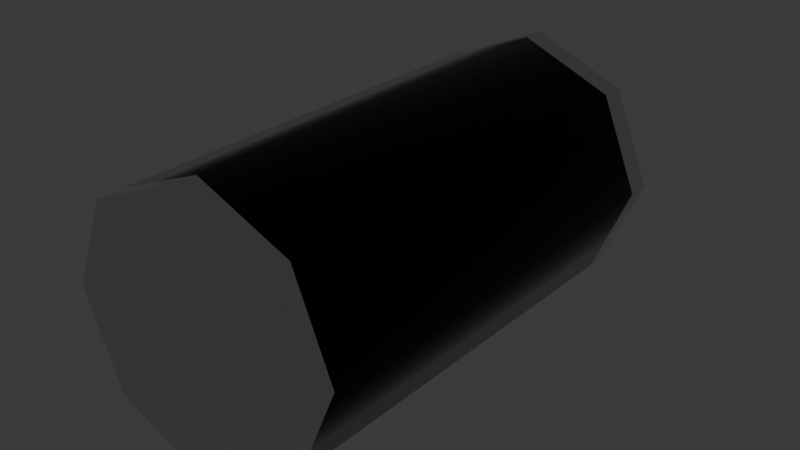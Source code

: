 # Source: battery.blend  (saved by Blender 4.5.91; exported with 4.5.12 LTS)
import bpy
from mathutils import Matrix  # noqa: F401  (used for matrix-valued properties, if any)

bpy.ops.wm.read_factory_settings(use_empty=True)
scene = bpy.context.scene
scene.name = 'Scene'

# ---- collections
col_collection = bpy.data.collections.new('Collection'); scene.collection.children.link(col_collection)

# ---- materials (node trees are filled in below, after node groups)
mat_material_001 = bpy.data.materials.new('Material.001')
mat_material_002 = bpy.data.materials.new('Material.002')

# ---- node groups
ng_smooth_by_angle = bpy.data.node_groups.new('Smooth by Angle', 'GeometryNodeTree')
_s = ng_smooth_by_angle.interface.new_socket(name='Mesh', in_out='OUTPUT', socket_type='NodeSocketGeometry')
_s = ng_smooth_by_angle.interface.new_socket(name='Mesh', in_out='INPUT', socket_type='NodeSocketGeometry')
_s = ng_smooth_by_angle.interface.new_socket(name='Angle', in_out='INPUT', socket_type='NodeSocketFloat')
_s.subtype = 'ANGLE'
_s.default_value = 0.5236
_s.min_value = 0.0
_s.max_value = 3.142
_s.description = 'Maximum face angle for smooth edges'
_s = ng_smooth_by_angle.interface.new_socket(name='Ignore Sharpness', in_out='INPUT', socket_type='NodeSocketBool')
_s.force_non_field = True
ng_smooth_by_angle.description = 'Set the sharpness of mesh edges based on the angle between the neighboring faces'
ng_smooth_by_angle.is_modifier = True
_N = ng_smooth_by_angle.nodes; _L = ng_smooth_by_angle.links
n0 = _N.new('GeometryNodeSetShadeSmooth'); n0.name = 'Set Shade Smooth'; n0.location = (120, -80)
n0.domain = 'EDGE'
n1 = _N.new('GeometryNodeSetShadeSmooth'); n1.name = 'Set Shade Smooth.001'; n1.location = (300, -80)
n2 = _N.new('NodeGroupOutput'); n2.name = 'Group Output'; n2.location = (480, -80)
n3 = _N.new('GeometryNodeInputMeshEdgeAngle'); n3.name = 'Edge Angle'; n3.location = (-440, -240)
n4 = _N.new('NodeGroupInput'); n4.name = 'Group Input'; n4.location = (-80, -80)
n5 = _N.new('GeometryNodeInputEdgeSmooth'); n5.name = 'Is Edge Smooth'; n5.location = (-260, -120)
n6 = _N.new('GeometryNodeInputShadeSmooth'); n6.name = 'Is Shade Smooth'; n6.location = (-440, -397)
n7 = _N.new('FunctionNodeCompare'); n7.name = 'Compare'; n7.location = (-260, -260)
n7.operation = 'LESS_EQUAL'
n7.inputs[6].default_value = (0.0, 0.0, 0.0, 0.0)
n7.inputs[7].default_value = (0.0, 0.0, 0.0, 0.0)
n8 = _N.new('FunctionNodeBooleanMath'); n8.name = 'Boolean Math.001'; n8.location = (-80, -260)
n9 = _N.new('NodeGroupInput'); n9.name = 'Group Input.001'; n9.location = (-440, -329)
n10 = _N.new('NodeGroupInput'); n10.name = 'Group Input.002'; n10.location = (-259, -189)
n11 = _N.new('FunctionNodeBooleanMath'); n11.name = 'Boolean Math'; n11.location = (-80, -149)
n11.operation = 'OR'
n12 = _N.new('FunctionNodeBooleanMath'); n12.name = 'Boolean Math.002'; n12.location = (-260, -380)
n12.operation = 'OR'
n13 = _N.new('NodeGroupInput'); n13.name = 'Group Input.003'; n13.location = (-440, -460)
_L.new(n3.outputs[0], n7.inputs[0])
_L.new(n1.outputs[0], n2.inputs[0])
_L.new(n9.outputs[1], n7.inputs[1])
_L.new(n7.outputs[0], n8.inputs[0])
_L.new(n4.outputs[0], n0.inputs[0])
_L.new(n0.outputs[0], n1.inputs[0])
_L.new(n8.outputs[0], n0.inputs[2])
_L.new(n10.outputs[2], n11.inputs[1])
_L.new(n5.outputs[0], n11.inputs[0])
_L.new(n11.outputs[0], n0.inputs[1])
_L.new(n13.outputs[2], n12.inputs[1])
_L.new(n6.outputs[0], n12.inputs[0])
_L.new(n12.outputs[0], n8.inputs[1])
n2.is_active_output = True

# ---- material node trees
mat_material_001.use_nodes = True; mat_material_001.node_tree.nodes.clear()
_N = mat_material_001.node_tree.nodes; _L = mat_material_001.node_tree.links
n0 = _N.new('ShaderNodeBsdfPrincipled'); n0.name = 'Principled BSDF'; n0.location = (-200, 100)
n0.inputs[1].default_value = 1.0
n0.inputs[2].default_value = 0.0
n1 = _N.new('ShaderNodeOutputMaterial'); n1.name = 'Material Output'; n1.location = (200, 100)
_L.new(n0.outputs[0], n1.inputs[0])
n1.is_active_output = True
mat_material_002.use_nodes = True; mat_material_002.node_tree.nodes.clear()
_N = mat_material_002.node_tree.nodes; _L = mat_material_002.node_tree.links
n0 = _N.new('ShaderNodeBsdfPrincipled'); n0.name = 'Principled BSDF'; n0.location = (-200, 100)
n0.inputs[0].default_value = (0.01346, 0.01346, 0.01346, 1.0)
n0.inputs[1].default_value = 1.0
n0.inputs[2].default_value = 0.0
n1 = _N.new('ShaderNodeOutputMaterial'); n1.name = 'Material Output'; n1.location = (200, 100)
_L.new(n0.outputs[0], n1.inputs[0])
n1.is_active_output = True

# ---- world
world_world = bpy.data.worlds.new('World'); scene.world = world_world
world_world.use_nodes = True; world_world.node_tree.nodes.clear()
_N = world_world.node_tree.nodes; _L = world_world.node_tree.links
n0 = _N.new('ShaderNodeOutputWorld'); n0.name = 'World Output'; n0.location = (300, 300)
n1 = _N.new('ShaderNodeBackground'); n1.name = 'Background'; n1.location = (10, 300)
n1.inputs[0].default_value = (0.05088, 0.05088, 0.05088, 1.0)
_L.new(n1.outputs[0], n0.inputs[0])
n0.is_active_output = True
world_world.color = (0.05088, 0.05088, 0.05088)
world_world.sun_shadow_jitter_overblur = 0.0

# ---- meshes
me_cylinder = bpy.data.meshes.new('Cylinder')
me_cylinder.from_pydata([(1.668e-10, 2.065, 0.5406), (0.0, -1.8, 1.0), (0.3822, 2.065, 0.3822), (0.7071, -1.8, 0.7071), (0.5406, 2.065, 7.823e-09), (1.0, -1.8, 0.0), (0.3822, 2.065, -0.3822), (0.7071, -1.8, -0.7071), (1.668e-10, 2.065, -0.5406), (0.0, -1.8, -1.0), (-0.3822, 2.065, -0.3822), (-0.7071, -1.8, -0.7071), (-0.5406, 2.065, 7.823e-09), (-1.0, -1.8, 0.0), (-0.3822, 2.065, 0.3822), (-0.7071, -1.8, 0.7071), (0.0, 1.8, 1.0), (0.7071, 1.8, 0.7071), (1.0, 1.8, 0.0), (0.7071, 1.8, -0.7071), (0.0, 1.8, -1.0), (-0.7071, 1.8, -0.7071), (-1.0, 1.8, 0.0), (-0.7071, 1.8, 0.7071), (0.0, 1.8, 0.5377), (0.3802, 1.8, 0.3802), (0.5377, 1.8, 7.456e-09), (0.3802, 1.8, -0.3802), (0.0, 1.8, -0.5377), (-0.3802, 1.8, -0.3802), (-0.5377, 1.8, 7.456e-09), (-0.3802, 1.8, 0.3802), (0.0, 1.62, 1.0), (0.0, -1.62, 1.0), (0.7071, -1.62, 0.7071), (0.7071, 1.62, 0.7071), (1.0, -1.62, 0.0), (1.0, 1.62, 0.0), (0.7071, -1.62, -0.7071), (0.7071, 1.62, -0.7071), (0.0, -1.62, -1.0), (0.0, 1.62, -1.0), (-0.7071, -1.62, -0.7071), (-0.7071, 1.62, -0.7071), (-1.0, -1.62, 0.0), (-1.0, 1.62, 0.0), (-0.7071, -1.62, 0.7071), (-0.7071, 1.62, 0.7071)], [], [(33, 1, 3, 34), (34, 3, 5, 36), (36, 5, 7, 38), (38, 7, 9, 40), (40, 9, 11, 42), (42, 11, 13, 44), (3, 1, 15, 13, 11, 9, 7, 5), (44, 13, 15, 46), (46, 15, 1, 33), (0, 2, 4, 6, 8, 10, 12, 14), (25, 24, 16, 17), (26, 25, 17, 18), (27, 26, 18, 19), (28, 27, 19, 20), (29, 28, 20, 21), (30, 29, 21, 22), (31, 30, 22, 23), (24, 31, 23, 16), (2, 0, 24, 25), (4, 2, 25, 26), (6, 4, 26, 27), (8, 6, 27, 28), (10, 8, 28, 29), (12, 10, 29, 30), (14, 12, 30, 31), (0, 14, 31, 24), (23, 47, 32, 16), (47, 46, 33, 32), (22, 45, 47, 23), (45, 44, 46, 47), (21, 43, 45, 22), (43, 42, 44, 45), (20, 41, 43, 21), (41, 40, 42, 43), (19, 39, 41, 20), (39, 38, 40, 41), (18, 37, 39, 19), (37, 36, 38, 39), (17, 35, 37, 18), (35, 34, 36, 37), (16, 32, 35, 17), (32, 33, 34, 35)])
me_cylinder.polygons.foreach_set('use_smooth', [True] * 42)
me_cylinder.polygons.foreach_set('material_index', [0, 0, 0, 0, 0, 0, 0, 0, 0, 0, 0, 0, 0, 0, 0, 0, 0, 0, 0, 0, 0, 0, 0, 0, 0, 0, 0, 1, 0, 1, 0, 1, 0, 1, 0, 1, 0, 1, 0, 1, 0, 1])
_uv = me_cylinder.uv_layers.new(name='UVMap')
_uv.uv.foreach_set('vector', [1.0, 0.8333, 1.0, 1.0, 0.875, 1.0, 0.875, 0.8333, 0.875, 0.8333, 0.875, 1.0, 0.75, 1.0, 0.75, 0.8333, 0.75, 0.8333, 0.75, 1.0, 0.625, 1.0, 0.625, 0.8333, 0.625, 0.8333, 0.625, 1.0, 0.5, 1.0, 0.5, 0.8333, 0.5, 0.8333, 0.5, 1.0, 0.375, 1.0, 0.375, 0.8333, 0.375, 0.8333, 0.375, 1.0, 0.25, 1.0, 0.25, 0.8333, 0.4197, 0.4197, 0.25, 0.49, 0.08029, 0.4197, 0.01, 0.25, 0.08029, 0.08029, 0.25, 0.01, 0.4197, 0.08029, 0.49, 0.25, 0.25, 0.8333, 0.25, 1.0, 0.125, 1.0, 0.125, 0.8333, 0.125, 0.8333, 0.125, 1.0, 0.0, 1.0, 0.0, 0.8333, 0.75, 0.3742, 0.8378, 0.3378, 0.8742, 0.25, 0.8378, 0.1622, 0.75, 0.1258, 0.6622, 0.1622, 0.6258, 0.25, 0.6622, 0.3378, 0.8413, 0.3413, 0.75, 0.379, 0.75, 0.49, 0.9197, 0.4197, 0.879, 0.25, 0.8413, 0.3413, 0.9197, 0.4197, 0.99, 0.25, 0.8413, 0.1587, 0.879, 0.25, 0.99, 0.25, 0.9197, 0.08029, 0.75, 0.121, 0.8413, 0.1587, 0.9197, 0.08029, 0.75, 0.01, 0.6587, 0.1587, 0.75, 0.121, 0.75, 0.01, 0.5803, 0.08029, 0.621, 0.25, 0.6587, 0.1587, 0.5803, 0.08029, 0.51, 0.25, 0.6587, 0.3413, 0.621, 0.25, 0.51, 0.25, 0.5803, 0.4197, 0.75, 0.379, 0.6587, 0.3413, 0.5803, 0.4197, 0.75, 0.49, 0.8378, 0.3378, 0.75, 0.3742, 0.75, 0.379, 0.8413, 0.3413, 0.8742, 0.25, 0.8378, 0.3378, 0.8413, 0.3413, 0.879, 0.25, 0.8378, 0.1622, 0.8742, 0.25, 0.879, 0.25, 0.8413, 0.1587, 0.75, 0.1258, 0.8378, 0.1622, 0.8413, 0.1587, 0.75, 0.121, 0.6622, 0.1622, 0.75, 0.1258, 0.75, 0.121, 0.6587, 0.1587, 0.6258, 0.25, 0.6622, 0.1622, 0.6587, 0.1587, 0.621, 0.25, 0.6622, 0.3378, 0.6258, 0.25, 0.621, 0.25, 0.6587, 0.3413, 0.75, 0.3742, 0.6622, 0.3378, 0.6587, 0.3413, 0.75, 0.379, 0.125, 0.5, 0.125, 0.6667, 0.0, 0.6667, 0.0, 0.5, 0.125, 0.6667, 0.125, 0.8333, 0.0, 0.8333, 0.0, 0.6667, 0.25, 0.5, 0.25, 0.6667, 0.125, 0.6667, 0.125, 0.5, 0.25, 0.6667, 0.25, 0.8333, 0.125, 0.8333, 0.125, 0.6667, 0.375, 0.5, 0.375, 0.6667, 0.25, 0.6667, 0.25, 0.5, 0.375, 0.6667, 0.375, 0.8333, 0.25, 0.8333, 0.25, 0.6667, 0.5, 0.5, 0.5, 0.6667, 0.375, 0.6667, 0.375, 0.5, 0.5, 0.6667, 0.5, 0.8333, 0.375, 0.8333, 0.375, 0.6667, 0.625, 0.5, 0.625, 0.6667, 0.5, 0.6667, 0.5, 0.5, 0.625, 0.6667, 0.625, 0.8333, 0.5, 0.8333, 0.5, 0.6667, 0.75, 0.5, 0.75, 0.6667, 0.625, 0.6667, 0.625, 0.5, 0.75, 0.6667, 0.75, 0.8333, 0.625, 0.8333, 0.625, 0.6667, 0.875, 0.5, 0.875, 0.6667, 0.75, 0.6667, 0.75, 0.5, 0.875, 0.6667, 0.875, 0.8333, 0.75, 0.8333, 0.75, 0.6667, 1.0, 0.5, 1.0, 0.6667, 0.875, 0.6667, 0.875, 0.5, 1.0, 0.6667, 1.0, 0.8333, 0.875, 0.8333, 0.875, 0.6667])
me_cylinder.materials.append(mat_material_001)
me_cylinder.materials.append(mat_material_002)
me_cylinder.update()

# ---- objects
ob_cylinder = bpy.data.objects.new('Cylinder', me_cylinder)

# ---- transforms, parenting, visibility, modifiers, constraints
ob_cylinder.location = (0.0, 0.0, 0.0)
_m = ob_cylinder.modifiers.new('Smooth by Angle', 'NODES')
_m.node_group = ng_smooth_by_angle
_gi = [s.identifier for s in ng_smooth_by_angle.interface.items_tree if s.item_type == 'SOCKET' and s.in_out == 'INPUT']
_m[_gi[1]] = 0.9756  # 'Angle'
_m.use_pin_to_last = True
_m.show_group_selector = False

# ---- collection membership
col_collection.objects.link(ob_cylinder)

# ---- scene / render settings (as saved in the file)
scene.frame_start = 1; scene.frame_end = 250; scene.frame_set(1)
scene.render.engine = 'BLENDER_EEVEE_NEXT'
bpy.context.view_layer.update()

# ---- added for rendering (the .blend has no active camera and no usable light): camera, sun
cam_auto = bpy.data.cameras.new('AutoCamera')
cam_auto.lens = 50.0
cam_auto.sensor_width = 36.0
cam_auto.clip_end = 1000.0
ob_auto_camera = bpy.data.objects.new('AutoCamera', cam_auto)
scene.collection.objects.link(ob_auto_camera)
ob_auto_camera.location = (4.43136, -5.18506, 3.54509)
ob_auto_camera.rotation_euler = (1.09748, -7.21219e-08, 0.694738)
scene.camera = ob_auto_camera
light_auto_sun = bpy.data.lights.new('AutoSun', 'SUN')
light_auto_sun.energy = 3.0
light_auto_sun.angle = 0.0523599
ob_auto_sun = bpy.data.objects.new('AutoSun', light_auto_sun)
scene.collection.objects.link(ob_auto_sun)
ob_auto_sun.rotation_euler = (0.872665, 0.174533, 0.523599)
bpy.context.view_layer.update()
